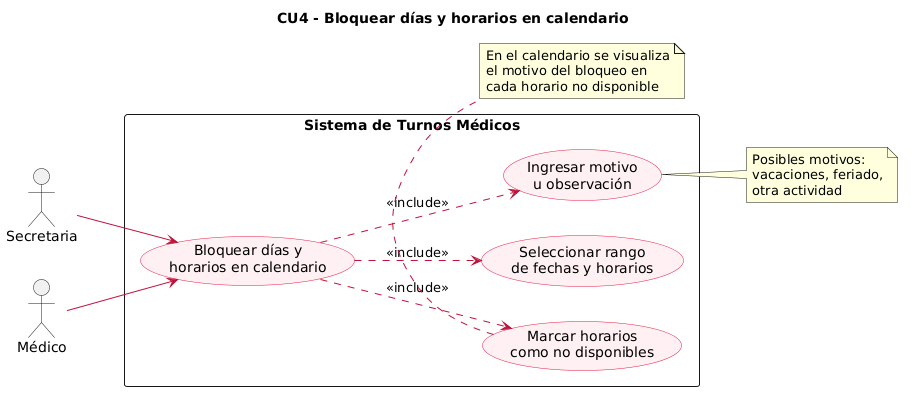

The diagram above was rendered by PlantUML. Its source (embedded in the PNG):
@startuml
left to right direction
skinparam packageStyle rectangle
skinparam usecase {
    BackgroundColor #FFF1F2
    BorderColor #E11D48
    ArrowColor #BE123C
}

title CU4 - Bloquear días y horarios en calendario

actor "Secretaria" as SEC
actor "Médico" as MED

rectangle "Sistema de Turnos Médicos" {

    usecase "Bloquear días y\nhorarios en calendario" as CU4

    usecase "Seleccionar rango\nde fechas y horarios" as CU4_1
    usecase "Ingresar motivo\nu observación" as CU4_2
    usecase "Marcar horarios\ncomo no disponibles" as CU4_3

    CU4 ..> CU4_1       : <<include>>
    CU4 ..> CU4_2       : <<include>>
    CU4 ..> CU4_3       : <<include>>

}

MED --> CU4
SEC --> CU4

note right of CU4_2
  Posibles motivos:
  vacaciones, feriado,
  otra actividad
end note

note bottom of CU4_3
  En el calendario se visualiza
  el motivo del bloqueo en
  cada horario no disponible
end note
@enduml